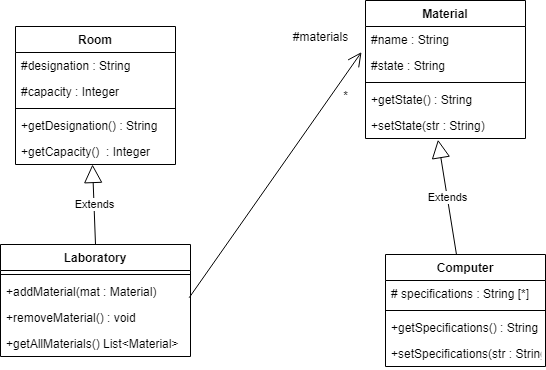

The diagram above was exported from draw.io. Its source (the exported page's mxGraphModel, read from the mxfile embedded in the PNG):
<mxGraphModel dx="847" dy="698" grid="1" gridSize="10" guides="1" tooltips="1" connect="1" arrows="1" fold="1" page="1" pageScale="1" pageWidth="827" pageHeight="1169" math="0" shadow="0">
  <root>
    <mxCell id="0" />
    <mxCell id="1" parent="0" />
    <mxCell id="WqKHdth27VY4w6vcnGdX-1" value="Laboratory" style="swimlane;fontStyle=1;align=center;verticalAlign=top;childLayout=stackLayout;horizontal=1;startSize=26;horizontalStack=0;resizeParent=1;resizeParentMax=0;resizeLast=0;collapsible=1;marginBottom=0;" parent="1" vertex="1">
      <mxGeometry x="105" y="320" width="190" height="112" as="geometry" />
    </mxCell>
    <mxCell id="WqKHdth27VY4w6vcnGdX-3" value="" style="line;strokeWidth=1;fillColor=none;align=left;verticalAlign=middle;spacingTop=-1;spacingLeft=3;spacingRight=3;rotatable=0;labelPosition=right;points=[];portConstraint=eastwest;" parent="WqKHdth27VY4w6vcnGdX-1" vertex="1">
      <mxGeometry y="26" width="190" height="8" as="geometry" />
    </mxCell>
    <mxCell id="WqKHdth27VY4w6vcnGdX-4" value="+addMaterial(mat : Material)" style="text;strokeColor=none;fillColor=none;align=left;verticalAlign=top;spacingLeft=4;spacingRight=4;overflow=hidden;rotatable=0;points=[[0,0.5],[1,0.5]];portConstraint=eastwest;" parent="WqKHdth27VY4w6vcnGdX-1" vertex="1">
      <mxGeometry y="34" width="190" height="26" as="geometry" />
    </mxCell>
    <mxCell id="8ll1zLNoZaaB-zyAW5vE-4" value="+removeMaterial() : void&#10;" style="text;strokeColor=none;fillColor=none;align=left;verticalAlign=top;spacingLeft=4;spacingRight=4;overflow=hidden;rotatable=0;points=[[0,0.5],[1,0.5]];portConstraint=eastwest;" vertex="1" parent="WqKHdth27VY4w6vcnGdX-1">
      <mxGeometry y="60" width="190" height="26" as="geometry" />
    </mxCell>
    <mxCell id="8ll1zLNoZaaB-zyAW5vE-8" value="+getAllMaterials() List&lt;Material&gt;" style="text;strokeColor=none;fillColor=none;align=left;verticalAlign=top;spacingLeft=4;spacingRight=4;overflow=hidden;rotatable=0;points=[[0,0.5],[1,0.5]];portConstraint=eastwest;" vertex="1" parent="WqKHdth27VY4w6vcnGdX-1">
      <mxGeometry y="86" width="190" height="26" as="geometry" />
    </mxCell>
    <mxCell id="WqKHdth27VY4w6vcnGdX-5" value="Room" style="swimlane;fontStyle=1;align=center;verticalAlign=top;childLayout=stackLayout;horizontal=1;startSize=26;horizontalStack=0;resizeParent=1;resizeParentMax=0;resizeLast=0;collapsible=1;marginBottom=0;" parent="1" vertex="1">
      <mxGeometry x="120" y="102" width="160" height="138" as="geometry" />
    </mxCell>
    <mxCell id="WqKHdth27VY4w6vcnGdX-6" value="#designation : String" style="text;strokeColor=none;fillColor=none;align=left;verticalAlign=top;spacingLeft=4;spacingRight=4;overflow=hidden;rotatable=0;points=[[0,0.5],[1,0.5]];portConstraint=eastwest;" parent="WqKHdth27VY4w6vcnGdX-5" vertex="1">
      <mxGeometry y="26" width="160" height="26" as="geometry" />
    </mxCell>
    <mxCell id="WqKHdth27VY4w6vcnGdX-13" value="#capacity : Integer" style="text;strokeColor=none;fillColor=none;align=left;verticalAlign=top;spacingLeft=4;spacingRight=4;overflow=hidden;rotatable=0;points=[[0,0.5],[1,0.5]];portConstraint=eastwest;" parent="WqKHdth27VY4w6vcnGdX-5" vertex="1">
      <mxGeometry y="52" width="160" height="26" as="geometry" />
    </mxCell>
    <mxCell id="WqKHdth27VY4w6vcnGdX-7" value="" style="line;strokeWidth=1;fillColor=none;align=left;verticalAlign=middle;spacingTop=-1;spacingLeft=3;spacingRight=3;rotatable=0;labelPosition=right;points=[];portConstraint=eastwest;" parent="WqKHdth27VY4w6vcnGdX-5" vertex="1">
      <mxGeometry y="78" width="160" height="8" as="geometry" />
    </mxCell>
    <mxCell id="WqKHdth27VY4w6vcnGdX-8" value="+getDesignation() : String" style="text;strokeColor=none;fillColor=none;align=left;verticalAlign=top;spacingLeft=4;spacingRight=4;overflow=hidden;rotatable=0;points=[[0,0.5],[1,0.5]];portConstraint=eastwest;" parent="WqKHdth27VY4w6vcnGdX-5" vertex="1">
      <mxGeometry y="86" width="160" height="26" as="geometry" />
    </mxCell>
    <mxCell id="8ll1zLNoZaaB-zyAW5vE-7" value="+getCapacity()  : Integer" style="text;strokeColor=none;fillColor=none;align=left;verticalAlign=top;spacingLeft=4;spacingRight=4;overflow=hidden;rotatable=0;points=[[0,0.5],[1,0.5]];portConstraint=eastwest;" vertex="1" parent="WqKHdth27VY4w6vcnGdX-5">
      <mxGeometry y="112" width="160" height="26" as="geometry" />
    </mxCell>
    <mxCell id="WqKHdth27VY4w6vcnGdX-9" value="Material" style="swimlane;fontStyle=1;align=center;verticalAlign=top;childLayout=stackLayout;horizontal=1;startSize=26;horizontalStack=0;resizeParent=1;resizeParentMax=0;resizeLast=0;collapsible=1;marginBottom=0;" parent="1" vertex="1">
      <mxGeometry x="470" y="76" width="160" height="138" as="geometry" />
    </mxCell>
    <mxCell id="WqKHdth27VY4w6vcnGdX-10" value="#name : String" style="text;strokeColor=none;fillColor=none;align=left;verticalAlign=top;spacingLeft=4;spacingRight=4;overflow=hidden;rotatable=0;points=[[0,0.5],[1,0.5]];portConstraint=eastwest;" parent="WqKHdth27VY4w6vcnGdX-9" vertex="1">
      <mxGeometry y="26" width="160" height="26" as="geometry" />
    </mxCell>
    <mxCell id="WqKHdth27VY4w6vcnGdX-14" value="#state : String" style="text;strokeColor=none;fillColor=none;align=left;verticalAlign=top;spacingLeft=4;spacingRight=4;overflow=hidden;rotatable=0;points=[[0,0.5],[1,0.5]];portConstraint=eastwest;" parent="WqKHdth27VY4w6vcnGdX-9" vertex="1">
      <mxGeometry y="52" width="160" height="26" as="geometry" />
    </mxCell>
    <mxCell id="WqKHdth27VY4w6vcnGdX-11" value="" style="line;strokeWidth=1;fillColor=none;align=left;verticalAlign=middle;spacingTop=-1;spacingLeft=3;spacingRight=3;rotatable=0;labelPosition=right;points=[];portConstraint=eastwest;" parent="WqKHdth27VY4w6vcnGdX-9" vertex="1">
      <mxGeometry y="78" width="160" height="8" as="geometry" />
    </mxCell>
    <mxCell id="WqKHdth27VY4w6vcnGdX-12" value="+getState() : String" style="text;strokeColor=none;fillColor=none;align=left;verticalAlign=top;spacingLeft=4;spacingRight=4;overflow=hidden;rotatable=0;points=[[0,0.5],[1,0.5]];portConstraint=eastwest;" parent="WqKHdth27VY4w6vcnGdX-9" vertex="1">
      <mxGeometry y="86" width="160" height="26" as="geometry" />
    </mxCell>
    <mxCell id="8ll1zLNoZaaB-zyAW5vE-11" value="+setState(str : String)" style="text;strokeColor=none;fillColor=none;align=left;verticalAlign=top;spacingLeft=4;spacingRight=4;overflow=hidden;rotatable=0;points=[[0,0.5],[1,0.5]];portConstraint=eastwest;" vertex="1" parent="WqKHdth27VY4w6vcnGdX-9">
      <mxGeometry y="112" width="160" height="26" as="geometry" />
    </mxCell>
    <mxCell id="WqKHdth27VY4w6vcnGdX-15" value="Computer" style="swimlane;fontStyle=1;align=center;verticalAlign=top;childLayout=stackLayout;horizontal=1;startSize=26;horizontalStack=0;resizeParent=1;resizeParentMax=0;resizeLast=0;collapsible=1;marginBottom=0;" parent="1" vertex="1">
      <mxGeometry x="490" y="330" width="160" height="112" as="geometry" />
    </mxCell>
    <mxCell id="WqKHdth27VY4w6vcnGdX-16" value="# specifications : String [*]" style="text;strokeColor=none;fillColor=none;align=left;verticalAlign=top;spacingLeft=4;spacingRight=4;overflow=hidden;rotatable=0;points=[[0,0.5],[1,0.5]];portConstraint=eastwest;" parent="WqKHdth27VY4w6vcnGdX-15" vertex="1">
      <mxGeometry y="26" width="160" height="26" as="geometry" />
    </mxCell>
    <mxCell id="WqKHdth27VY4w6vcnGdX-17" value="" style="line;strokeWidth=1;fillColor=none;align=left;verticalAlign=middle;spacingTop=-1;spacingLeft=3;spacingRight=3;rotatable=0;labelPosition=right;points=[];portConstraint=eastwest;" parent="WqKHdth27VY4w6vcnGdX-15" vertex="1">
      <mxGeometry y="52" width="160" height="8" as="geometry" />
    </mxCell>
    <mxCell id="WqKHdth27VY4w6vcnGdX-18" value="+getSpecifications() : String" style="text;strokeColor=none;fillColor=none;align=left;verticalAlign=top;spacingLeft=4;spacingRight=4;overflow=hidden;rotatable=0;points=[[0,0.5],[1,0.5]];portConstraint=eastwest;" parent="WqKHdth27VY4w6vcnGdX-15" vertex="1">
      <mxGeometry y="60" width="160" height="26" as="geometry" />
    </mxCell>
    <mxCell id="8ll1zLNoZaaB-zyAW5vE-13" value="+setSpecifications(str : String)" style="text;strokeColor=none;fillColor=none;align=left;verticalAlign=top;spacingLeft=4;spacingRight=4;overflow=hidden;rotatable=0;points=[[0,0.5],[1,0.5]];portConstraint=eastwest;" vertex="1" parent="WqKHdth27VY4w6vcnGdX-15">
      <mxGeometry y="86" width="160" height="26" as="geometry" />
    </mxCell>
    <mxCell id="8ll1zLNoZaaB-zyAW5vE-1" value="Extends" style="endArrow=block;endSize=16;endFill=0;html=1;exitX=0.5;exitY=0;exitDx=0;exitDy=0;" edge="1" parent="1" source="WqKHdth27VY4w6vcnGdX-1">
      <mxGeometry width="160" relative="1" as="geometry">
        <mxPoint x="330" y="320" as="sourcePoint" />
        <mxPoint x="197" y="240" as="targetPoint" />
      </mxGeometry>
    </mxCell>
    <mxCell id="8ll1zLNoZaaB-zyAW5vE-2" value="" style="endArrow=open;endFill=1;endSize=12;html=1;exitX=1.023;exitY=1.046;exitDx=0;exitDy=0;exitPerimeter=0;entryX=-0.025;entryY=0.985;entryDx=0;entryDy=0;entryPerimeter=0;" edge="1" parent="1" target="WqKHdth27VY4w6vcnGdX-10">
      <mxGeometry width="160" relative="1" as="geometry">
        <mxPoint x="293.68000000000006" y="373.1959999999999" as="sourcePoint" />
        <mxPoint x="490" y="320" as="targetPoint" />
      </mxGeometry>
    </mxCell>
    <mxCell id="8ll1zLNoZaaB-zyAW5vE-3" value="Extends" style="endArrow=block;endSize=16;endFill=0;html=1;entryX=0.453;entryY=1.047;entryDx=0;entryDy=0;entryPerimeter=0;" edge="1" parent="1" source="WqKHdth27VY4w6vcnGdX-15" target="8ll1zLNoZaaB-zyAW5vE-11">
      <mxGeometry width="160" relative="1" as="geometry">
        <mxPoint x="556.44" y="320" as="sourcePoint" />
        <mxPoint x="544" y="240" as="targetPoint" />
      </mxGeometry>
    </mxCell>
    <mxCell id="8ll1zLNoZaaB-zyAW5vE-5" value="#materials" style="text;html=1;align=center;verticalAlign=middle;resizable=0;points=[];autosize=1;" vertex="1" parent="1">
      <mxGeometry x="390" y="102" width="70" height="20" as="geometry" />
    </mxCell>
    <mxCell id="8ll1zLNoZaaB-zyAW5vE-6" value="*" style="text;html=1;align=center;verticalAlign=middle;resizable=0;points=[];autosize=1;" vertex="1" parent="1">
      <mxGeometry x="440" y="161" width="20" height="20" as="geometry" />
    </mxCell>
  </root>
</mxGraphModel>